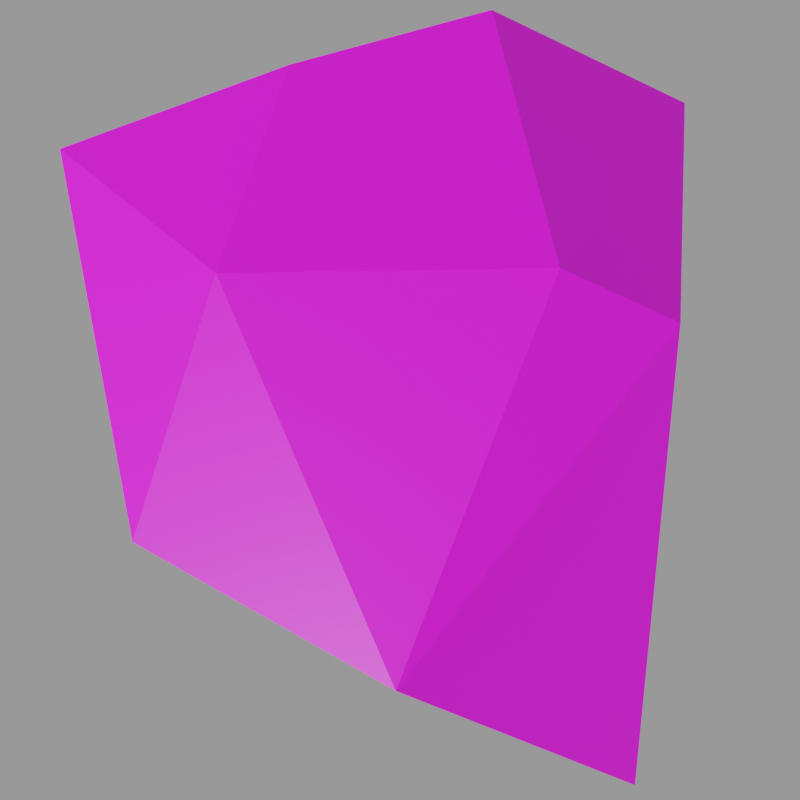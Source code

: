 # Source: gib2.mdl.blend  (saved by Blender 4.5.90; exported with 4.5.12 LTS)
import bpy
from mathutils import Matrix  # noqa: F401  (used for matrix-valued properties, if any)

bpy.ops.wm.read_factory_settings(use_empty=True)
scene = bpy.context.scene
scene.name = 'Empty'

# ---- images (referenced by path relative to the original .blend; pixels are not part of the script)
import os
ASSET_DIR = os.environ.get("B2B_ASSET_DIR", "")  # directory of the original .blend (textures are referenced by path, not embedded)
HERE = os.path.dirname(os.path.abspath(__file__))  # packed textures are extracted next to this script under _unpacked/

def load_image(name, relpath, width, height, colorspace="sRGB"):
    """Load a texture the original file referenced (path relative to the .blend, or extracted next to this script)."""
    p = next((c for c in (os.path.join(HERE, relpath), os.path.join(ASSET_DIR, relpath)) if relpath and os.path.exists(c)), "")
    if p:
        img = bpy.data.images.load(p, check_existing=True)
        img.name = name
    else:  # same state as the original file: an image datablock whose file is absent (Cycles renders it pink)
        img = bpy.data.images.new(name, width, height)
        img.source = "FILE"
        img.filepath = "//" + (relpath or name)
    img.colorspace_settings.name = colorspace
    return img
img_gib2_mdl_0_png = load_image('gib2.mdl.0.png', 'textures/gib2.mdl.0.png', 1024, 1024, 'sRGB')

# ---- materials (node trees are filled in below, after node groups)
mat_skin0 = bpy.data.materials.new('skin0')
mat_skin0.diffuse_color = (1.0, 1.0, 1.0, 1.0)
mat_skin0.roughness = 1.0
mat_skin0.specular_intensity = 0.0
mat_skin0.metallic = 1.0

# ---- material node trees
mat_skin0.use_nodes = True; mat_skin0.node_tree.nodes.clear()
_N = mat_skin0.node_tree.nodes; _L = mat_skin0.node_tree.links
n0 = _N.new('ShaderNodeOutputMaterial'); n0.name = 'Material Output'; n0.location = (281, -22)
n1 = _N.new('ShaderNodeTexImage'); n1.name = 'Image Texture'; n1.location = (-300, 0)
n1.image = img_gib2_mdl_0_png
n1.interpolation = 'Closest'
n2 = _N.new('ShaderNodeBsdfPrincipled'); n2.name = 'Principled BSDF'; n2.location = (-20, -26)
_L.new(n1.outputs[0], n2.inputs[0])
_L.new(n2.outputs[0], n0.inputs[0])
n0.is_active_output = True

# ---- cameras
cam_camera = bpy.data.cameras.new('Camera')

# ---- meshes
me_gib2 = bpy.data.meshes.new('gib2')
me_gib2.from_pydata([(-12.5, 0.3058, -3.153), (-5.703, -1.233, -6.503), (-10.31, 9.719, -2.331), (12.39, 0.3058, -5.621), (15.24, 8.633, 1.313), (-0.6584, 9.447, -5.269), (-1.316, 9.357, 7.19), (-10.31, 9.719, -2.331), (-0.6584, 9.447, -5.269), (-9.98, 10.62, 3.84), (-0.6584, 9.447, -5.269), (15.24, 8.633, 1.313), (-1.316, 9.357, 7.19), (-8.883, -12.09, -3.682), (-9.76, -0.05625, 2.371), (-8.883, -12.09, -3.682), (-12.5, 0.3058, -3.153), (-9.98, 10.62, 3.84), (-12.72, 3.383, 5.838), (-10.31, 9.719, -2.331), (-8.554, -12.46, 3.664), (-10.86, -3.767, 5.72), (5.812, -9.288, 5.25), (-8.883, -12.09, -3.682), (-8.554, -12.46, 3.664), (7.347, -8.383, -3.565), (7.347, -8.383, -3.565), (10.42, -0.2373, 8.247), (12.39, 0.3058, -5.621), (5.812, -9.288, 5.25), (15.24, 8.633, 1.313), (-12.72, 3.383, 5.838), (-3.181, -6.12, 7.131), (-10.86, -3.767, 5.72), (-2.961, 5.193, 8.482), (-8.554, -12.46, 3.664), (-9.98, 10.62, 3.84), (10.42, -0.2373, 8.247), (5.812, -9.288, 5.25), (-1.316, 9.357, 7.19), (15.24, 8.633, 1.313), (7.347, -8.383, -3.565)], [], [(0, 2, 1), (5, 4, 3), (8, 7, 6), (7, 9, 6), (12, 11, 10), (0, 1, 13), (16, 15, 14), (18, 17, 14), (17, 19, 14), (19, 16, 14), (15, 20, 14), (20, 21, 14), (24, 23, 22), (23, 25, 22), (28, 27, 26), (27, 29, 26), (28, 30, 27), (33, 32, 31), (32, 34, 31), (32, 33, 35), (31, 34, 36), (34, 32, 37), (37, 32, 38), (40, 39, 37), (39, 34, 37), (38, 32, 35), (39, 36, 34), (21, 18, 14), (5, 3, 1), (1, 3, 41), (1, 41, 13), (2, 5, 1)])
_uv = me_gib2.uv_layers.new(name='gib2')
_uv.uv.foreach_set('vector', [0.1914, 0.5508, 0.01172, 0.5117, 0.2148, 0.418, 0.02734, 0.3242, 0.01172, 0.01172, 0.1992, 0.09766, 0.4258, 0.2148, 0.5977, 0.2773, 0.4258, 0.4414, 0.5977, 0.2773, 0.582, 0.3867, 0.4258, 0.4414, 0.9805, 0.9883, 0.6914, 0.8633, 0.9805, 0.7617, 0.1914, 0.5508, 0.2148, 0.418, 0.4102, 0.4883, 0.5273, 0.01172, 0.7617, 0.05078, 0.5273, 0.1289, 0.4492, 0.1992, 0.3242, 0.1367, 0.5273, 0.1289, 0.3242, 0.1367, 0.3555, 0.03516, 0.5273, 0.1289, 0.3555, 0.03516, 0.5273, 0.01172, 0.5273, 0.1289, 0.7617, 0.05078, 0.7539, 0.1758, 0.5273, 0.1289, 0.7539, 0.1758, 0.582, 0.1992, 0.5273, 0.1289, 0.5508, 0.8164, 0.5586, 0.9414, 0.2852, 0.7852, 0.5586, 0.9414, 0.2539, 0.9414, 0.2852, 0.7852, 0.1914, 0.5742, 0.2383, 0.8242, 0.02734, 0.6602, 0.2383, 0.8242, 0.04297, 0.8242, 0.02734, 0.6602, 0.1914, 0.5742, 0.3711, 0.6523, 0.2383, 0.8242, 0.5508, 0.7852, 0.5117, 0.6445, 0.6758, 0.8242, 0.5117, 0.6445, 0.7148, 0.6445, 0.6758, 0.8242, 0.5117, 0.6445, 0.5508, 0.7852, 0.3789, 0.7383, 0.6758, 0.8242, 0.7148, 0.6445, 0.8242, 0.7852, 0.7148, 0.6445, 0.5117, 0.6445, 0.6211, 0.3945, 0.6211, 0.3945, 0.5117, 0.6445, 0.4492, 0.4805, 0.8242, 0.3008, 0.793, 0.6133, 0.6211, 0.3945, 0.793, 0.6133, 0.7148, 0.6445, 0.6211, 0.3945, 0.4492, 0.4805, 0.5117, 0.6445, 0.3789, 0.7383, 0.793, 0.6133, 0.8242, 0.7852, 0.7148, 0.6445, 0.582, 0.1992, 0.4492, 0.1992, 0.5273, 0.1289, 0.02734, 0.3242, 0.1992, 0.09766, 0.2148, 0.418, 0.2148, 0.418, 0.1992, 0.09766, 0.3633, 0.1914, 0.2148, 0.418, 0.3633, 0.1914, 0.4102, 0.4883, 0.01172, 0.5117, 0.02734, 0.3242, 0.2148, 0.418])
me_gib2.materials.append(mat_skin0)
me_gib2.update()

# ---- objects
ob_gib2 = bpy.data.objects.new('gib2', me_gib2)
ob_camera = bpy.data.objects.new('Camera', cam_camera)

# ---- transforms, parenting, visibility, modifiers, constraints
ob_gib2.location = (0.0, 0.0, 0.0)
ob_camera.location = (3.969, -0.03536, 43.85)
ob_camera.rotation_euler = (0.07679, -5.936e-07, 1.56)

# ---- collection membership
scene.collection.objects.link(ob_gib2)
scene.collection.objects.link(ob_camera)

# ---- scene / render settings (as saved in the file)
scene.camera = ob_camera
scene.frame_start = 1; scene.frame_end = 250; scene.frame_set(1)
scene.render.engine = 'CYCLES'
scene.render.image_settings.exr_codec = 'NONE'
scene.render.resolution_x = 256
scene.render.resolution_y = 256
scene.render.simplify_subdivision_render = 0
scene.render.simplify_child_particles_render = 0.0
scene.cycles.preview_pause = True
scene.cycles.denoising_use_gpu = True
scene.eevee.use_shadows = False
scene.eevee.ray_tracing_options.trace_max_roughness = 0.0
scene.view_settings.view_transform = 'Filmic'
bpy.context.view_layer.update()

# ---- added for rendering (the .blend has no usable light): sun + grey world if the file has none
light_auto_sun = bpy.data.lights.new('AutoSun', 'SUN')
light_auto_sun.energy = 3.0
light_auto_sun.angle = 0.0523599
ob_auto_sun = bpy.data.objects.new('AutoSun', light_auto_sun)
scene.collection.objects.link(ob_auto_sun)
ob_auto_sun.rotation_euler = (0.872665, 0.174533, 0.523599)
if scene.world is None:
    world_auto = bpy.data.worlds.new('AutoWorld')
    world_auto.color = (0.3, 0.3, 0.3)
    scene.world = world_auto
bpy.context.view_layer.update()
